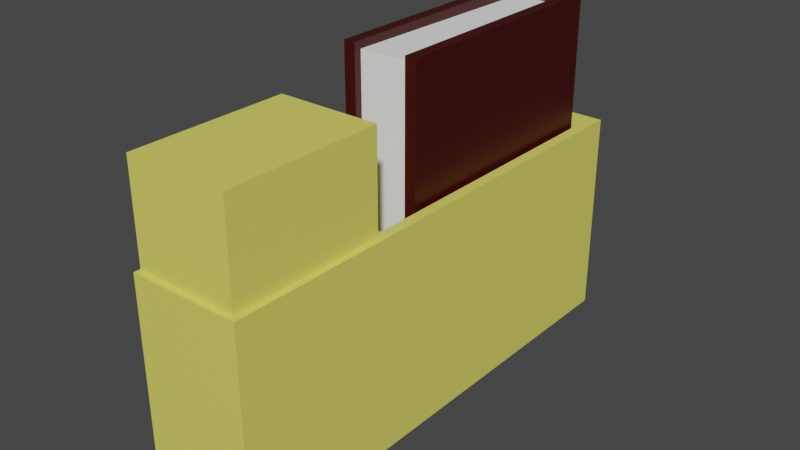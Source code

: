 # Source: Book.blend  (saved by Blender 3.3.6; exported with 4.5.12 LTS)
import bpy
from mathutils import Matrix  # noqa: F401  (used for matrix-valued properties, if any)

bpy.ops.wm.read_factory_settings(use_empty=True)
scene = bpy.context.scene
scene.name = 'Scene'

# ---- collections
col_collection = bpy.data.collections.new('Collection'); scene.collection.children.link(col_collection)

# ---- materials (node trees are filled in below, after node groups)
mat_mat_1 = bpy.data.materials.new('Mat_1')
mat_mat_1.alpha_threshold = 0.0
mat_mat_1.use_transparent_shadow = False
mat_mat_1.roughness = 0.5
mat_mat_1.line_color = (0.0, 0.0, 0.0, 1.0)
mat_mat_2 = bpy.data.materials.new('Mat_2')
mat_mat_2.use_transparent_shadow = False
mat_x = bpy.data.materials.new('マテリアル')
mat_x.use_transparent_shadow = False

# ---- material node trees
mat_mat_1.use_nodes = True; mat_mat_1.node_tree.nodes.clear()
_N = mat_mat_1.node_tree.nodes; _L = mat_mat_1.node_tree.links
n0 = _N.new('ShaderNodeOutputMaterial'); n0.name = 'Material Output'; n0.location = (300, 300)
n1 = _N.new('ShaderNodeBsdfPrincipled'); n1.name = 'Principled BSDF'; n1.location = (10, 300)
n1.distribution = 'GGX'
n1.subsurface_method = 'RANDOM_WALK_SKIN'
n1.inputs[0].default_value = (0.05, 0.0, 0.0, 1.0)
n1.inputs[3].default_value = 1.45
n1.inputs[27].default_value = (0.0, 0.0, 0.0, 1.0)
n1.inputs[28].default_value = 1.0
_L.new(n1.outputs[0], n0.inputs[0])
n0.is_active_output = True
mat_mat_2.use_nodes = True; mat_mat_2.node_tree.nodes.clear()
_N = mat_mat_2.node_tree.nodes; _L = mat_mat_2.node_tree.links
n0 = _N.new('ShaderNodeBsdfPrincipled'); n0.name = 'プリンシプルBSDF'; n0.location = (10, 300)
n0.distribution = 'GGX'
n0.subsurface_method = 'RANDOM_WALK_SKIN'
n0.inputs[0].default_value = (1.0, 1.0, 1.0, 1.0)
n0.inputs[3].default_value = 1.45
n0.inputs[27].default_value = (0.0, 0.0, 0.0, 1.0)
n0.inputs[28].default_value = 1.0
n1 = _N.new('ShaderNodeOutputMaterial'); n1.name = 'マテリアル出力'; n1.location = (300, 300)
_L.new(n0.outputs[0], n1.inputs[0])
n1.is_active_output = True
mat_x.use_nodes = True; mat_x.node_tree.nodes.clear()
_N = mat_x.node_tree.nodes; _L = mat_x.node_tree.links
n0 = _N.new('ShaderNodeBsdfPrincipled'); n0.name = 'Principled BSDF'; n0.location = (10, 300)
n0.distribution = 'GGX'
n0.subsurface_method = 'RANDOM_WALK_SKIN'
n0.inputs[0].default_value = (0.8, 0.7454, 0.133, 1.0)
n0.inputs[3].default_value = 1.45
n0.inputs[27].default_value = (0.0, 0.0, 0.0, 1.0)
n0.inputs[28].default_value = 1.0
n1 = _N.new('ShaderNodeOutputMaterial'); n1.name = 'Material Output'; n1.location = (300, 300)
_L.new(n0.outputs[0], n1.inputs[0])
n1.is_active_output = True

# ---- world
world_world = bpy.data.worlds.new('World'); scene.world = world_world
world_world.use_nodes = True; world_world.node_tree.nodes.clear()
_N = world_world.node_tree.nodes; _L = world_world.node_tree.links
n0 = _N.new('ShaderNodeOutputWorld'); n0.name = 'World Output'; n0.location = (300, 300)
n1 = _N.new('ShaderNodeBackground'); n1.name = 'Background'; n1.location = (10, 300)
n1.inputs[0].default_value = (0.05088, 0.05088, 0.05088, 1.0)
_L.new(n1.outputs[0], n0.inputs[0])
n0.is_active_output = True
world_world.color = (0.05088, 0.05088, 0.05088)
world_world.use_sun_shadow = False
world_world.sun_shadow_jitter_overblur = 0.0

# ---- meshes
me_book = bpy.data.meshes.new('Book')
me_book.from_pydata([(-1.0, -0.8, -0.925), (-1.0, -0.8, -0.5), (-1.0, 0.725, -0.925), (-1.0, 0.725, -0.575), (1.0, -0.8, -0.925), (1.0, -0.8, -0.575), (1.0, 0.725, -0.925), (1.0, 0.725, -0.575), (-1.0, 0.8, -1.0), (-1.0, -0.8, -1.0), (-1.0, -0.8, -0.575), (-1.0, 0.8, -0.5), (1.0, 0.8, -0.5), (1.0, 0.8, -1.0), (1.0, -0.8, -1.0), (1.0, -0.8, -0.5), (-0.9505, -0.7505, -0.925), (-0.9505, -0.7505, -0.575), (0.9505, -0.7505, -0.575), (0.9505, -0.7505, -0.925), (-0.93, 0.725, -0.925), (-0.93, 0.725, -0.575), (0.93, 0.725, -0.575), (0.93, 0.725, -0.925)], [], [(10, 3, 21, 17), (8, 11, 12, 13), (6, 7, 22, 23), (7, 5, 18, 22), (8, 13, 14, 9), (12, 11, 1, 15), (0, 2, 8, 9), (3, 10, 1, 11), (2, 3, 11, 8), (7, 6, 13, 12), (6, 4, 14, 13), (5, 7, 12, 15), (4, 0, 9, 14), (10, 5, 15, 1), (16, 17, 21, 20), (23, 22, 18, 19), (19, 18, 17, 16), (0, 4, 19, 16), (4, 6, 23, 19), (3, 2, 20, 21), (2, 0, 16, 20), (5, 10, 17, 18)])
me_book.polygons.foreach_set('material_index', [0, 0, 0, 0, 0, 0, 0, 0, 0, 0, 0, 0, 0, 0, 1, 1, 1, 0, 0, 0, 0, 0])
_uv = me_book.uv_layers.new(name='UVマップ')
_uv.uv.foreach_set('vector', [0.5875, 0.0, 0.5875, 0.2383, 0.5875, 0.2383, 0.5875, 0.0, 0.375, 0.25, 0.625, 0.25, 0.625, 0.5, 0.375, 0.5, 0.4125, 0.5117, 0.5875, 0.5117, 0.5875, 0.5117, 0.4125, 0.5117, 0.5875, 0.5117, 0.5875, 0.75, 0.5875, 0.75, 0.5875, 0.5117, 0.125, 0.5, 0.375, 0.5, 0.375, 0.75, 0.125, 0.75, 0.625, 0.5, 0.875, 0.5, 0.875, 0.75, 0.625, 0.75, 0.4125, 0.0, 0.4125, 0.2383, 0.375, 0.25, 0.375, 0.0, 0.5875, 0.2383, 0.5875, 0.0, 0.625, 0.0, 0.625, 0.25, 0.4125, 0.2383, 0.5875, 0.2383, 0.625, 0.25, 0.375, 0.25, 0.5875, 0.5117, 0.4125, 0.5117, 0.375, 0.5, 0.625, 0.5, 0.4125, 0.5117, 0.4125, 0.75, 0.375, 0.75, 0.375, 0.5, 0.5875, 0.75, 0.5875, 0.5117, 0.625, 0.5, 0.625, 0.75, 0.4125, 0.75, 0.4125, 1.0, 0.375, 1.0, 0.375, 0.75, 0.5875, 1.0, 0.5875, 0.75, 0.625, 0.75, 0.625, 1.0, 0.4125, 0.0, 0.5875, 0.0, 0.5875, 0.2383, 0.4125, 0.2383, 0.4125, 0.5117, 0.5875, 0.5117, 0.5875, 0.75, 0.4125, 0.75, 0.4125, 0.75, 0.5875, 0.75, 0.5875, 1.0, 0.4125, 1.0, 0.4125, 1.0, 0.4125, 0.75, 0.4125, 0.75, 0.4125, 1.0, 0.4125, 0.75, 0.4125, 0.5117, 0.4125, 0.5117, 0.4125, 0.75, 0.5875, 0.2383, 0.4125, 0.2383, 0.4125, 0.2383, 0.5875, 0.2383, 0.4125, 0.2383, 0.4125, 0.0, 0.4125, 0.0, 0.4125, 0.2383, 0.5875, 0.75, 0.5875, 1.0, 0.5875, 1.0, 0.5875, 0.75])
me_book.materials.append(mat_mat_1)
me_book.materials.append(mat_mat_2)
me_book.update()
me_002 = bpy.data.meshes.new('立方体.002')
me_002.from_pydata([(-1.0, -1.0, -1.0), (-1.0, -1.0, 1.0), (-1.0, 1.0, -1.0), (-1.0, 1.0, 1.0), (1.0, -1.0, -1.0), (1.0, -1.0, 1.0), (1.0, 1.0, -1.0), (1.0, 1.0, 1.0), (-1.057, -1.06, -5.239), (-0.7906, 1.115, -4.667), (-1.057, -1.06, -0.9782), (-1.057, 5.28, -5.239), (-0.7906, 5.048, -4.667), (-1.057, 5.28, -0.9782), (1.119, -1.06, -5.239), (0.9076, 1.115, -4.667), (1.119, -1.06, -0.9782), (1.119, 5.28, -5.239), (0.9076, 5.048, -4.667), (1.119, 5.28, -0.9782), (-0.7906, 1.115, -0.9782), (-0.7906, 5.048, -0.9782), (0.9076, 5.048, -0.9782), (0.9076, 1.115, -0.9782)], [], [(0, 1, 3, 2), (2, 3, 7, 6), (6, 7, 5, 4), (4, 5, 1, 0), (2, 6, 4, 0), (7, 3, 1, 5), (8, 10, 13, 11), (11, 13, 19, 17), (17, 19, 16, 14), (14, 16, 10, 8), (11, 17, 14, 8), (21, 13, 10, 16, 19, 22, 23, 20), (22, 19, 13, 21), (20, 9, 12, 21), (21, 12, 18, 22), (18, 15, 23, 22), (15, 9, 20, 23), (12, 9, 15, 18)])
_uv = me_002.uv_layers.new(name='UVマップ')
_uv.uv.foreach_set('vector', [0.375, 0.0, 0.625, 0.0, 0.625, 0.25, 0.375, 0.25, 0.375, 0.25, 0.625, 0.25, 0.625, 0.5, 0.375, 0.5, 0.375, 0.5, 0.625, 0.5, 0.625, 0.75, 0.375, 0.75, 0.375, 0.75, 0.625, 0.75, 0.625, 1.0, 0.375, 1.0, 0.125, 0.5, 0.375, 0.5, 0.375, 0.75, 0.125, 0.75, 0.625, 0.5, 0.875, 0.5, 0.875, 0.75, 0.625, 0.75, 0.375, 0.0, 0.625, 0.0, 0.625, 0.25, 0.375, 0.25, 0.375, 0.25, 0.625, 0.25, 0.625, 0.5, 0.375, 0.5, 0.375, 0.5, 0.625, 0.5, 0.625, 0.75, 0.375, 0.75, 0.375, 0.75, 0.625, 0.75, 0.625, 1.0, 0.375, 1.0, 0.125, 0.5, 0.375, 0.5, 0.375, 0.75, 0.125, 0.75, 0.8444, 0.5091, 0.875, 0.5, 0.875, 0.75, 0.625, 0.75, 0.625, 0.5, 0.6493, 0.5091, 0.6493, 0.6642, 0.8444, 0.6642, 0.6493, 0.5091, 0.625, 0.5, 0.875, 0.5, 0.8444, 0.5091, 0.6077, 0.0, 0.375, 0.0, 0.375, 0.25, 0.6077, 0.25, 0.6077, 0.25, 0.375, 0.25, 0.375, 0.5, 0.6077, 0.5, 0.375, 0.5, 0.375, 0.75, 0.6077, 0.75, 0.6077, 0.5, 0.375, 0.75, 0.375, 1.0, 0.6077, 1.0, 0.6077, 0.75, 0.125, 0.5, 0.125, 0.75, 0.375, 0.75, 0.375, 0.5])
me_002.materials.append(mat_x)
me_002.update()

# ---- objects
ob_book = bpy.data.objects.new('Book', me_book)
ob_001 = bpy.data.objects.new('立方体.001', me_002)

# ---- transforms, parenting, visibility, modifiers, constraints
ob_book.location = (0.0, -0.1491, 0.3643)
ob_book.rotation_euler = (-0.0, -1.571, 0.0)
ob_001.location = (0.7332, -1.844, 0.8201)
ob_001.scale = (0.3321, 0.5085, 0.3211)

# ---- collection membership
col_collection.objects.link(ob_book)
col_collection.objects.link(ob_001)

# ---- scene / render settings (as saved in the file)
scene.frame_start = 1; scene.frame_end = 250; scene.frame_set(1)
scene.render.engine = 'BLENDER_EEVEE_NEXT'
scene.cycles.sampling_pattern = 'TABULATED_SOBOL'
scene.cycles.use_light_tree = False
scene.view_settings.view_transform = 'Filmic'
bpy.context.view_layer.update()

# ---- added for rendering (the .blend has no active camera and no usable light): camera, sun
cam_auto = bpy.data.cameras.new('AutoCamera')
cam_auto.lens = 50.0
cam_auto.sensor_width = 36.0
cam_auto.clip_end = 1000.0
ob_auto_camera = bpy.data.objects.new('AutoCamera', cam_auto)
scene.collection.objects.link(ob_auto_camera)
ob_auto_camera.location = (4.42958, -5.19476, 3.20011)
ob_auto_camera.rotation_euler = (1.09748, -7.21219e-08, 0.694738)
scene.camera = ob_auto_camera
light_auto_sun = bpy.data.lights.new('AutoSun', 'SUN')
light_auto_sun.energy = 3.0
light_auto_sun.angle = 0.0523599
ob_auto_sun = bpy.data.objects.new('AutoSun', light_auto_sun)
scene.collection.objects.link(ob_auto_sun)
ob_auto_sun.rotation_euler = (0.872665, 0.174533, 0.523599)
bpy.context.view_layer.update()
